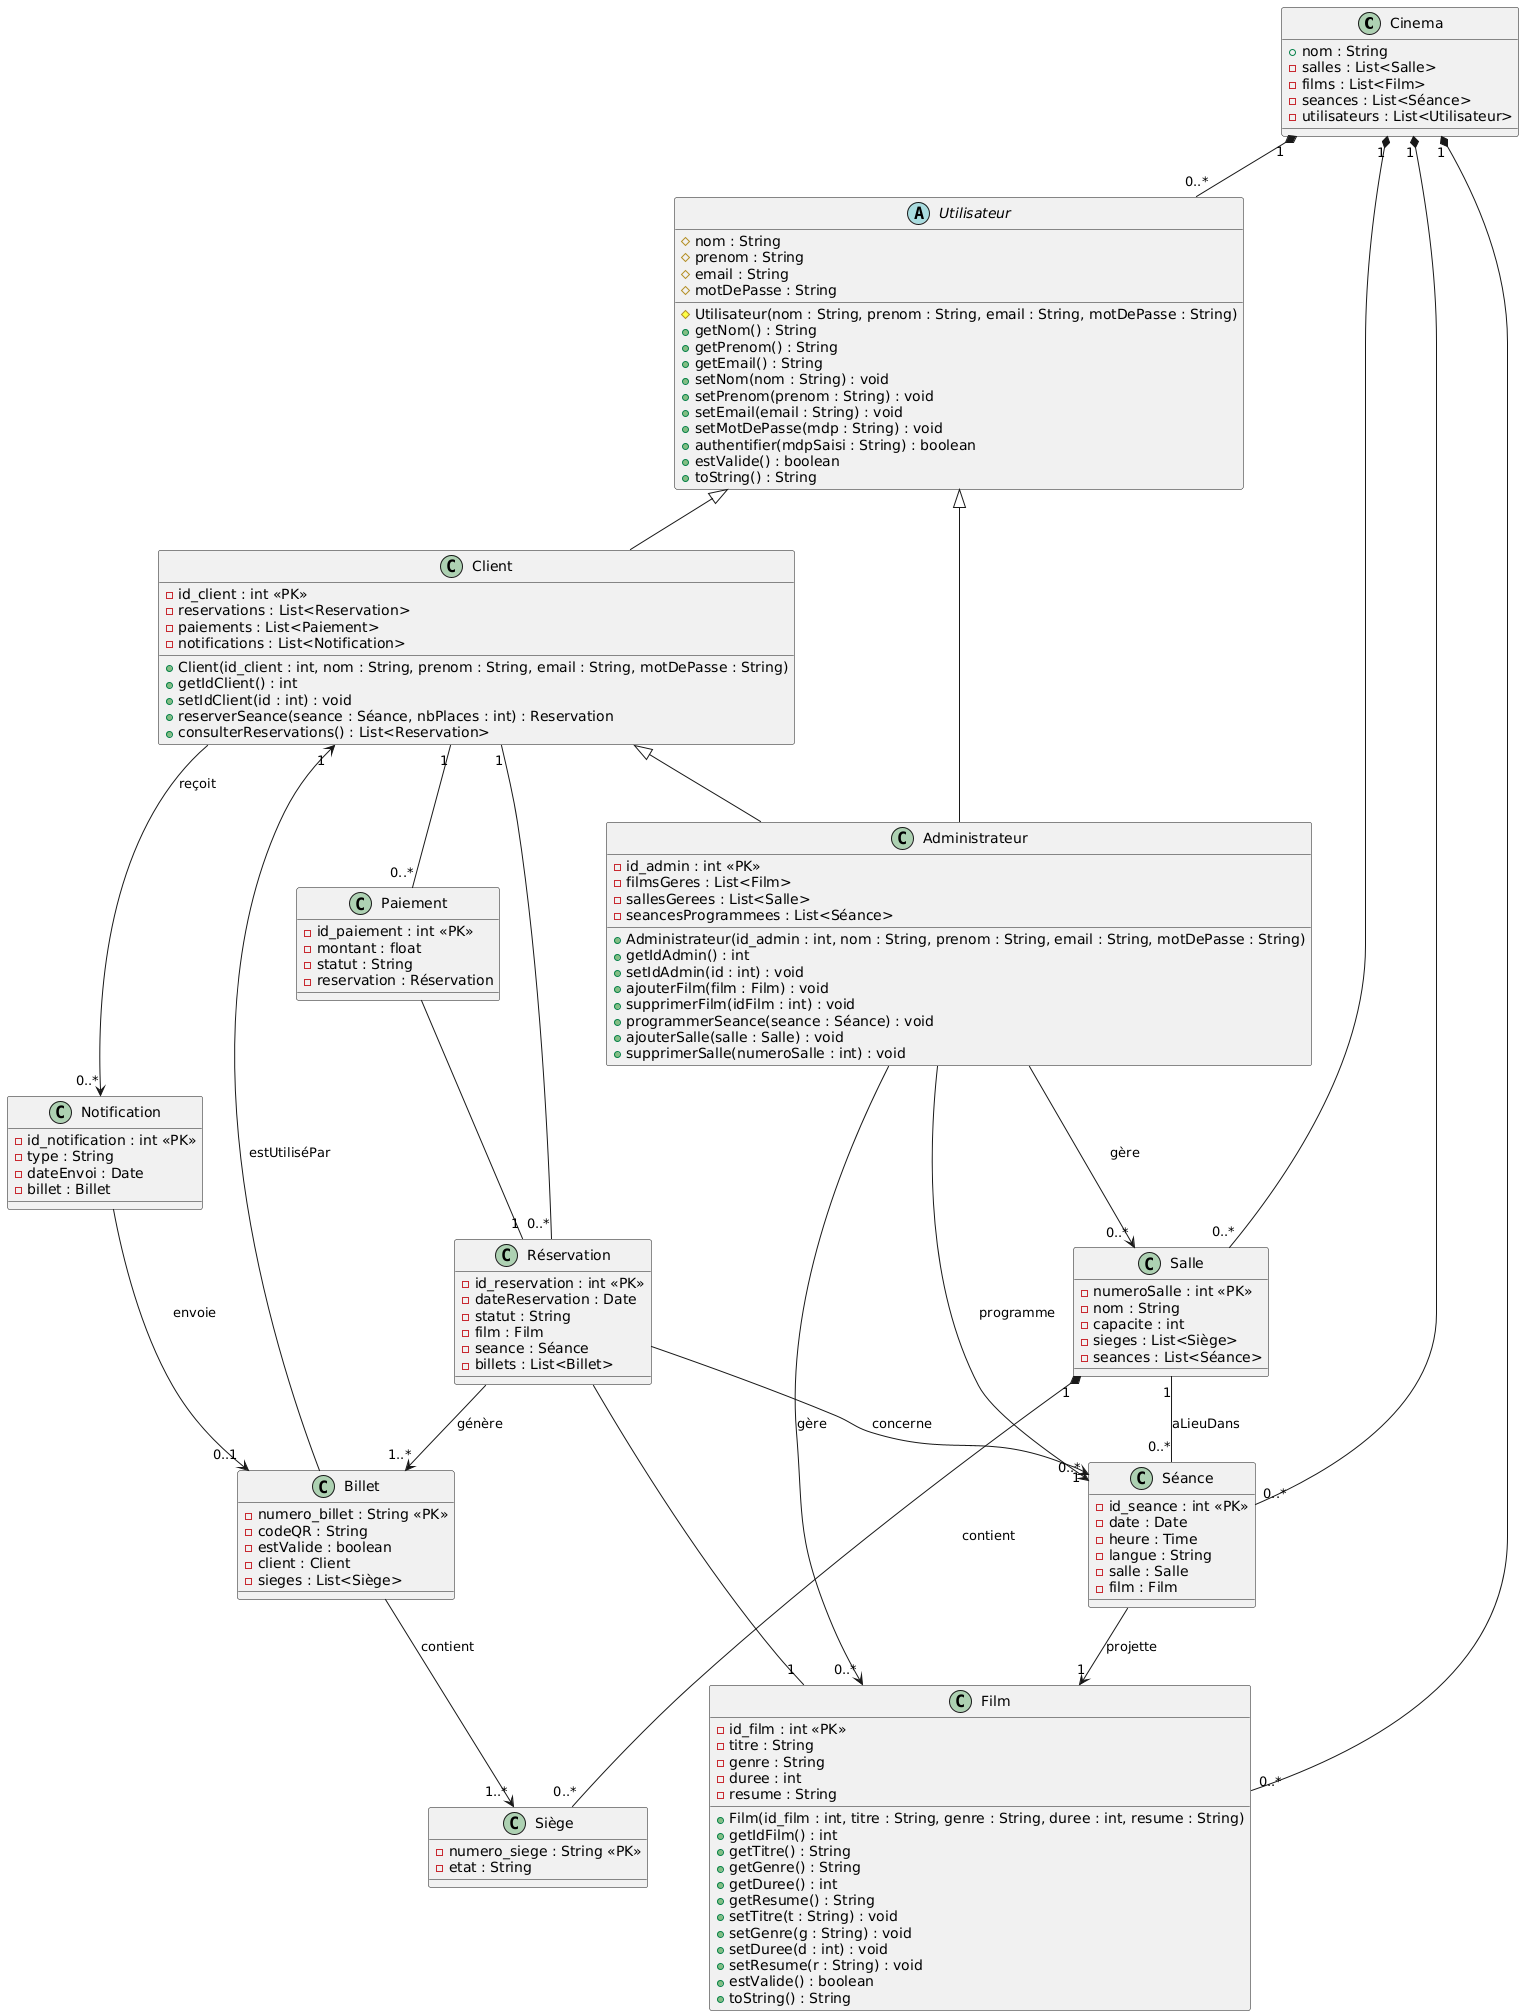

The diagram above was rendered by PlantUML. Its source (embedded in the PNG):
@startuml
' Définition des classes principales

class Cinema {
  + nom : String
  - salles : List<Salle>
  - films : List<Film>
  - seances : List<Séance>
  - utilisateurs : List<Utilisateur>
}

abstract class Utilisateur {
  # nom : String
  # prenom : String
  # email : String
  # motDePasse : String

  # Utilisateur(nom : String, prenom : String, email : String, motDePasse : String)
  + getNom() : String
  + getPrenom() : String
  + getEmail() : String
  + setNom(nom : String) : void
  + setPrenom(prenom : String) : void
  + setEmail(email : String) : void
  + setMotDePasse(mdp : String) : void
  + authentifier(mdpSaisi : String) : boolean
  + estValide() : boolean
  + toString() : String
}

class Client extends Utilisateur {
  - id_client : int <<PK>>
  - reservations : List<Reservation>
  - paiements : List<Paiement>
  - notifications : List<Notification>

  + Client(id_client : int, nom : String, prenom : String, email : String, motDePasse : String)
  + getIdClient() : int
  + setIdClient(id : int) : void
  + reserverSeance(seance : Séance, nbPlaces : int) : Reservation
  + consulterReservations() : List<Reservation>
}

class Administrateur extends Utilisateur {
  - id_admin : int <<PK>>
  - filmsGeres : List<Film>
  - sallesGerees : List<Salle>
  - seancesProgrammees : List<Séance>

  + Administrateur(id_admin : int, nom : String, prenom : String, email : String, motDePasse : String)
  + getIdAdmin() : int
  + setIdAdmin(id : int) : void
  + ajouterFilm(film : Film) : void
  + supprimerFilm(idFilm : int) : void
  + programmerSeance(seance : Séance) : void
  + ajouterSalle(salle : Salle) : void
  + supprimerSalle(numeroSalle : int) : void
}

Client <|-- Administrateur

class Film {
  - id_film : int <<PK>>
  - titre : String
  - genre : String
  - duree : int
  - resume : String

  + Film(id_film : int, titre : String, genre : String, duree : int, resume : String)
  + getIdFilm() : int
  + getTitre() : String
  + getGenre() : String
  + getDuree() : int
  + getResume() : String
  + setTitre(t : String) : void
  + setGenre(g : String) : void
  + setDuree(d : int) : void
  + setResume(r : String) : void
  + estValide() : boolean
  + toString() : String
}

class Réservation {
  - id_reservation : int <<PK>>
  - dateReservation : Date
  - statut : String
  - film : Film
  - seance : Séance
  - billets : List<Billet>
}

class Paiement {
  - id_paiement : int <<PK>>
  - montant : float
  - statut : String
  - reservation : Réservation
}

class Salle {
  - numeroSalle : int <<PK>>
  - nom : String
  - capacite : int
  - sieges : List<Siège>
  - seances : List<Séance>
}

class Séance {
  - id_seance : int <<PK>>
  - date : Date
  - heure : Time
  - langue : String
  - salle : Salle
  - film : Film
}

class Billet {
  - numero_billet : String <<PK>>
  - codeQR : String
  - estValide : boolean
  - client : Client
  - sieges : List<Siège>
}

class Siège {
  - numero_siege : String <<PK>>
  - etat : String
}

class Notification {
  - id_notification : int <<PK>>
  - type : String
  - dateEnvoi : Date
  - billet : Billet
}

' Relations entre les classes

Cinema "1" *-- "0..*" Salle 
Cinema "1" *-- "0..*" Film 
Cinema "1" *-- "0..*" Séance 
Cinema "1" *-- "0..*" Utilisateur 

Salle "1" *-- "0..*" Siège : contient
Salle "1" -- "0..*" Séance : aLieuDans

Client "1" -- "0..*" Réservation
Réservation -- "1" Film

Client "1" -- "0..*" Paiement
Paiement -- "1" Réservation

Réservation --> "1..*" Billet : génère
Réservation --> "1" Séance : concerne
Billet --> "1" Client : estUtiliséPar
Billet --> "1..*" Siège : contient

Séance --> "1" Film : projette
Client --> "0..*" Notification : reçoit
Notification --> "0..1" Billet : envoie

Administrateur --> "0..*" Film : gère
Administrateur --> "0..*" Salle : gère
Administrateur --> "0..*" Séance : programme
@enduml